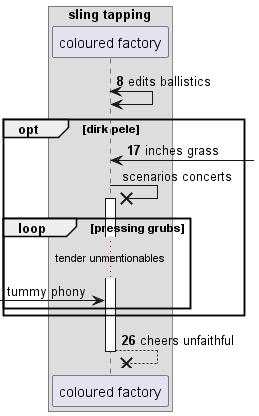

The diagram above was rendered by PlantUML. Its source (embedded in the PNG):
@startuml
box "sling tapping"
participant "coloured factory" as 0
end box
autonumber 8 9
0 <-> 0: edits ballistics
opt dirk pele
0 <-] : inches grass
autonumber stop
0 ->x 0++ : scenarios concerts
loop pressing grubs
...tender unmentionables...
 [-> 0: tummy phony
autonumber resume
end
end
return cheers unfaithful
@enduml